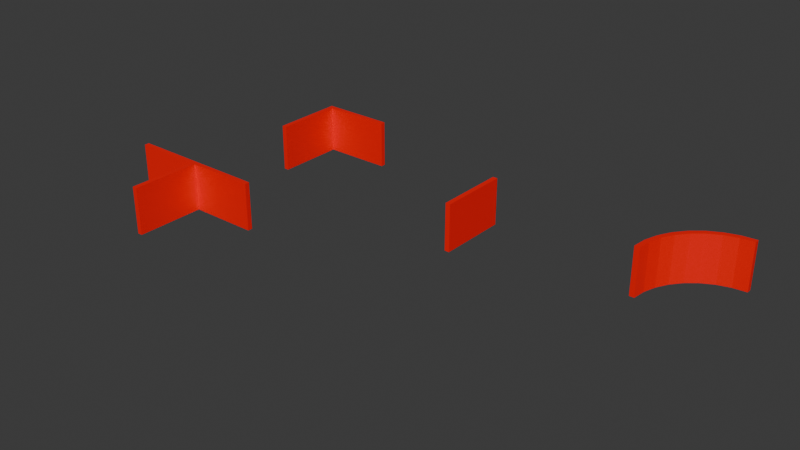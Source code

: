 # Source: WallElements.blend  (saved by Blender 5.0.118; exported with 4.5.12 LTS)
import bpy
from mathutils import Matrix  # noqa: F401  (used for matrix-valued properties, if any)

bpy.ops.wm.read_factory_settings(use_empty=True)
scene = bpy.context.scene
scene.name = 'Scene'

# ---- collections
col_collection = bpy.data.collections.new('Collection'); scene.collection.children.link(col_collection)

# ---- materials (node trees are filled in below, after node groups)
mat_red = bpy.data.materials.new('Red')

# ---- material node trees
mat_red.use_nodes = True; mat_red.node_tree.nodes.clear()
_N = mat_red.node_tree.nodes; _L = mat_red.node_tree.links
n0 = _N.new('ShaderNodeBsdfPrincipled'); n0.name = 'Principled BSDF'; n0.location = (-200, 100)
n0.inputs[0].default_value = (1.0, 0.0, 0.0, 1.0)
n1 = _N.new('ShaderNodeOutputMaterial'); n1.name = 'Material Output'; n1.location = (200, 100)
_L.new(n0.outputs[0], n1.inputs[0])
n1.is_active_output = True

# ---- world
world_world = bpy.data.worlds.new('World'); scene.world = world_world
world_world.use_nodes = True; world_world.node_tree.nodes.clear()
_N = world_world.node_tree.nodes; _L = world_world.node_tree.links
n0 = _N.new('ShaderNodeOutputWorld'); n0.name = 'World Output'; n0.location = (200, 100)
n1 = _N.new('ShaderNodeBackground'); n1.name = 'Background'; n1.location = (-200, 100)
n1.inputs[0].default_value = (0.05088, 0.05088, 0.05088, 1.0)
_L.new(n1.outputs[0], n0.inputs[0])
n0.is_active_output = True
world_world.color = (0.05088, 0.05088, 0.05088)
world_world.sun_shadow_jitter_overblur = 0.0

# ---- meshes
me_plane = bpy.data.meshes.new('Plane')
me_plane.from_pydata([(0.2, -6.0, 0.0), (0.2, 6.0, 0.0), (-0.2, -6.0, 0.0), (-0.2, 6.0, 0.0), (-6.0, 0.0, 0.0), (0.2, 0.0, 0.0), (-0.2, 0.0, 0.0), (0.2, 0.2, 0.0), (-0.2, 0.2, 0.0), (-6.0, 0.2, 0.0), (-6.0, -0.2, 0.0), (0.2, -0.2, 0.0), (-0.2, -0.2, 0.0), (0.2, -6.0, 4.0), (0.2, 6.0, 4.0), (-0.2, -6.0, 4.0), (-0.2, 6.0, 4.0), (-6.0, 0.0, 4.0), (0.2, 0.0, 4.0), (-0.2, 0.0, 4.0), (0.2, 0.2, 4.0), (-0.2, 0.2, 4.0), (-6.0, 0.2, 4.0), (-6.0, -0.2, 4.0), (0.2, -0.2, 4.0), (-0.2, -0.2, 4.0)], [], [(8, 3, 1, 7), (10, 4, 6, 12), (12, 6, 5, 11), (4, 9, 8, 6), (6, 8, 7, 5), (2, 12, 11, 0), (21, 20, 14, 16), (23, 25, 19, 17), (25, 24, 18, 19), (17, 19, 21, 22), (19, 18, 20, 21), (15, 13, 24, 25), (3, 8, 21, 16), (10, 12, 25, 23), (2, 0, 13, 15), (0, 11, 24, 13), (9, 4, 17, 22), (8, 9, 22, 21), (7, 1, 14, 20), (12, 2, 15, 25), (11, 5, 18, 24), (1, 3, 16, 14), (5, 7, 20, 18), (4, 10, 23, 17)])
_uv = me_plane.uv_layers.new(name='UVMap')
_uv.uv.foreach_set('vector', [0.5, 0.75, 0.5, 1.0, 1.0, 1.0, 1.0, 0.75, 0.0, 0.25, 0.0, 0.5, 0.5, 0.5, 0.5, 0.25, 0.5, 0.25, 0.5, 0.5, 1.0, 0.5, 1.0, 0.25, 0.0, 0.5, 0.0, 0.75, 0.5, 0.75, 0.5, 0.5, 0.5, 0.5, 0.5, 0.75, 1.0, 0.75, 1.0, 0.5, 0.5, 0.0, 0.5, 0.25, 1.0, 0.25, 1.0, 0.0, 0.5, 0.75, 1.0, 0.75, 1.0, 1.0, 0.5, 1.0, 0.0, 0.25, 0.5, 0.25, 0.5, 0.5, 0.0, 0.5, 0.5, 0.25, 1.0, 0.25, 1.0, 0.5, 0.5, 0.5, 0.0, 0.5, 0.5, 0.5, 0.5, 0.75, 0.0, 0.75, 0.5, 0.5, 1.0, 0.5, 1.0, 0.75, 0.5, 0.75, 0.5, 0.0, 1.0, 0.0, 1.0, 0.25, 0.5, 0.25, 0.5, 1.0, 0.5, 0.75, 0.5, 0.75, 0.5, 1.0, 0.0, 0.25, 0.5, 0.25, 0.5, 0.25, 0.0, 0.25, 0.5, 0.0, 1.0, 0.0, 1.0, 0.0, 0.5, 0.0, 1.0, 0.0, 1.0, 0.25, 1.0, 0.25, 1.0, 0.0, 0.0, 0.75, 0.0, 0.5, 0.0, 0.5, 0.0, 0.75, 0.5, 0.75, 0.0, 0.75, 0.0, 0.75, 0.5, 0.75, 1.0, 0.75, 1.0, 1.0, 1.0, 1.0, 1.0, 0.75, 0.5, 0.25, 0.5, 0.0, 0.5, 0.0, 0.5, 0.25, 1.0, 0.25, 1.0, 0.5, 1.0, 0.5, 1.0, 0.25, 1.0, 1.0, 0.5, 1.0, 0.5, 1.0, 1.0, 1.0, 1.0, 0.5, 1.0, 0.75, 1.0, 0.75, 1.0, 0.5, 0.0, 0.5, 0.0, 0.25, 0.0, 0.25, 0.0, 0.5])
me_plane.materials.append(mat_red)
me_plane.update()
me_plane_001 = bpy.data.meshes.new('Plane.001')
me_plane_001.from_pydata([(-3.0, -1.0, 0.0), (3.0, -1.0, 0.0), (-3.0, 1.0, 0.0), (3.0, 1.0, 0.0), (-3.0, -1.0, 4.0), (3.0, -1.0, 4.0), (-3.0, 1.0, 4.0), (3.0, 1.0, 4.0)], [], [(0, 2, 3, 1), (4, 5, 7, 6), (1, 3, 7, 5), (2, 0, 4, 6), (3, 2, 6, 7), (0, 1, 5, 4)])
_uv = me_plane_001.uv_layers.new(name='UVMap')
_uv.uv.foreach_set('vector', [0.0, 0.0, 0.0, 1.0, 1.0, 1.0, 1.0, 0.0, 0.0, 0.0, 1.0, 0.0, 1.0, 1.0, 0.0, 1.0, 1.0, 0.0, 1.0, 1.0, 1.0, 1.0, 1.0, 0.0, 0.0, 1.0, 0.0, 0.0, 0.0, 0.0, 0.0, 1.0, 1.0, 1.0, 0.0, 1.0, 0.0, 1.0, 1.0, 1.0, 0.0, 0.0, 1.0, 0.0, 1.0, 0.0, 0.0, 0.0])
me_plane_001.materials.append(mat_red)
me_plane_001.update()
me_plane_002 = bpy.data.meshes.new('Plane.002')
me_plane_002.from_pydata([(6.2, 4.768e-07, 0.0), (5.8, 4.768e-07, 0.0), (-4.768e-07, 6.0, 0.0), (6.2, 6.0, 0.0), (5.8, 6.0, 0.0), (6.2, 6.2, 0.0), (5.8, 6.2, 0.0), (-4.768e-07, 6.2, 0.0), (-4.768e-07, 5.8, 0.0), (6.2, 5.8, 0.0), (5.8, 5.8, 0.0), (6.2, 4.768e-07, 4.0), (5.8, 4.768e-07, 4.0), (-4.768e-07, 6.0, 4.0), (6.2, 6.0, 4.0), (5.8, 6.0, 4.0), (6.2, 6.2, 4.0), (5.8, 6.2, 4.0), (-4.768e-07, 6.2, 4.0), (-4.768e-07, 5.8, 4.0), (6.2, 5.8, 4.0), (5.8, 5.8, 4.0)], [], [(8, 2, 4, 10), (10, 4, 3, 9), (2, 7, 6, 4), (4, 6, 5, 3), (1, 10, 9, 0), (19, 21, 15, 13), (21, 20, 14, 15), (13, 15, 17, 18), (15, 14, 16, 17), (12, 11, 20, 21), (2, 8, 19, 13), (1, 0, 11, 12), (8, 10, 21, 19), (0, 9, 20, 11), (7, 2, 13, 18), (6, 7, 18, 17), (10, 1, 12, 21), (9, 3, 14, 20), (5, 6, 17, 16), (3, 5, 16, 14)])
_uv = me_plane_002.uv_layers.new(name='UVMap')
_uv.uv.foreach_set('vector', [0.0, 0.25, 0.0, 0.5, 0.5, 0.5, 0.5, 0.25, 0.5, 0.25, 0.5, 0.5, 1.0, 0.5, 1.0, 0.25, 0.0, 0.5, 0.0, 0.75, 0.5, 0.75, 0.5, 0.5, 0.5, 0.5, 0.5, 0.75, 1.0, 0.75, 1.0, 0.5, 0.5, 0.0, 0.5, 0.25, 1.0, 0.25, 1.0, 0.0, 0.0, 0.25, 0.5, 0.25, 0.5, 0.5, 0.0, 0.5, 0.5, 0.25, 1.0, 0.25, 1.0, 0.5, 0.5, 0.5, 0.0, 0.5, 0.5, 0.5, 0.5, 0.75, 0.0, 0.75, 0.5, 0.5, 1.0, 0.5, 1.0, 0.75, 0.5, 0.75, 0.5, 0.0, 1.0, 0.0, 1.0, 0.25, 0.5, 0.25, 0.0, 0.5, 0.0, 0.25, 0.0, 0.25, 0.0, 0.5, 0.5, 0.0, 1.0, 0.0, 1.0, 0.0, 0.5, 0.0, 0.0, 0.25, 0.5, 0.25, 0.5, 0.25, 0.0, 0.25, 1.0, 0.0, 1.0, 0.25, 1.0, 0.25, 1.0, 0.0, 0.0, 0.75, 0.0, 0.5, 0.0, 0.5, 0.0, 0.75, 0.5, 0.75, 0.0, 0.75, 0.0, 0.75, 0.5, 0.75, 0.5, 0.25, 0.5, 0.0, 0.5, 0.0, 0.5, 0.25, 1.0, 0.25, 1.0, 0.5, 1.0, 0.5, 1.0, 0.25, 1.0, 0.75, 0.5, 0.75, 0.5, 0.75, 1.0, 0.75, 1.0, 0.5, 1.0, 0.75, 1.0, 0.75, 1.0, 0.5])
me_plane_002.materials.append(mat_red)
me_plane_002.update()
me_cylinder = bpy.data.meshes.new('Cylinder')
me_cylinder.from_pydata([(1.0, 0.0, -1.0), (1.0, 0.0, 3.0), (0.9808, -0.1951, -1.0), (0.9808, -0.1951, 3.0), (0.9239, -0.3827, -1.0), (0.9239, -0.3827, 3.0), (0.8315, -0.5556, -1.0), (0.8315, -0.5556, 3.0), (0.7071, -0.7071, -1.0), (0.7071, -0.7071, 3.0), (0.5556, -0.8315, -1.0), (0.5556, -0.8315, 3.0), (0.3827, -0.9239, -1.0), (0.3827, -0.9239, 3.0), (0.1951, -0.9808, -1.0), (0.1951, -0.9808, 3.0), (0.0, -1.0, -1.0), (0.0, -1.0, 3.0), (0.0, -0.9321, 3.0), (0.6591, -0.6591, 3.0), (0.9321, 0.0, 3.0), (0.1818, -0.9142, 3.0), (0.5179, -0.775, 3.0), (0.3567, -0.8612, 3.0), (0.775, -0.5179, 3.0), (0.9142, -0.1818, 3.0), (0.8612, -0.3567, 3.0), (0.9142, -0.1818, -1.0), (0.5179, -0.775, -1.0), (0.3567, -0.8612, -1.0), (0.6591, -0.6591, -1.0), (0.8612, -0.3567, -1.0), (0.775, -0.5179, -1.0), (0.9321, 0.0, -1.0), (0.0, -0.9321, -1.0), (0.1818, -0.9142, -1.0)], [], [(0, 1, 3, 2), (2, 3, 5, 4), (4, 5, 7, 6), (6, 7, 9, 8), (8, 9, 11, 10), (10, 11, 13, 12), (12, 13, 15, 14), (14, 15, 17, 16), (25, 20, 33, 27), (26, 25, 27, 31), (24, 26, 31, 32), (19, 24, 32, 30), (22, 19, 30, 28), (23, 22, 28, 29), (21, 23, 29, 35), (18, 21, 35, 34), (15, 21, 18, 17), (13, 23, 21, 15), (13, 11, 22, 23), (11, 9, 19, 22), (7, 24, 19, 9), (5, 26, 24, 7), (5, 3, 25, 26), (3, 1, 20, 25), (14, 16, 34, 35), (14, 35, 29, 12), (12, 29, 28, 10), (8, 10, 28, 30), (6, 8, 30, 32), (4, 31, 27, 2), (6, 32, 31, 4), (0, 2, 27, 33), (0, 33, 20, 1), (16, 17, 18, 34)])
_uv = me_cylinder.uv_layers.new(name='UVMap')
_uv.uv.foreach_set('vector', [0.75, 0.5, 0.75, 1.0, 0.7188, 1.0, 0.7188, 0.5, 0.7188, 0.5, 0.7188, 1.0, 0.6875, 1.0, 0.6875, 0.5, 0.6875, 0.5, 0.6875, 1.0, 0.6562, 1.0, 0.6562, 0.5, 0.6562, 0.5, 0.6562, 1.0, 0.625, 1.0, 0.625, 0.5, 0.625, 0.5, 0.625, 1.0, 0.5938, 1.0, 0.5938, 0.5, 0.5938, 0.5, 0.5938, 1.0, 0.5625, 1.0, 0.5625, 0.5, 0.5625, 0.5, 0.5625, 1.0, 0.5312, 1.0, 0.5312, 0.5, 0.5312, 0.5, 0.5312, 1.0, 0.5, 1.0, 0.5, 0.5, 0.7188, 0.6591, 0.75, 0.6591, 0.75, 0.5682, 0.7188, 0.5682, 0.6875, 0.6591, 0.7188, 0.6591, 0.7188, 0.5682, 0.6875, 0.5682, 0.6562, 0.6591, 0.6875, 0.6591, 0.6875, 0.5682, 0.6562, 0.5682, 0.625, 0.6591, 0.6562, 0.6591, 0.6562, 0.5682, 0.625, 0.5682, 0.5938, 0.6591, 0.625, 0.6591, 0.625, 0.5682, 0.5938, 0.5682, 0.5625, 0.6591, 0.5938, 0.6591, 0.5938, 0.5682, 0.5625, 0.5682, 0.5312, 0.6591, 0.5625, 0.6591, 0.5625, 0.5682, 0.5312, 0.5682, 0.5, 0.6591, 0.5312, 0.6591, 0.5312, 0.5682, 0.5, 0.5682, 0.5312, 1.0, 0.5312, 0.6591, 0.5, 0.6591, 0.5, 1.0, 0.5625, 1.0, 0.5625, 0.6591, 0.5312, 0.6591, 0.5312, 1.0, 0.5625, 1.0, 0.5938, 1.0, 0.5938, 0.6591, 0.5625, 0.6591, 0.5938, 1.0, 0.625, 1.0, 0.625, 0.6591, 0.5938, 0.6591, 0.6562, 1.0, 0.6562, 0.6591, 0.625, 0.6591, 0.625, 1.0, 0.6875, 1.0, 0.6875, 0.6591, 0.6562, 0.6591, 0.6562, 1.0, 0.6875, 1.0, 0.7188, 1.0, 0.7188, 0.6591, 0.6875, 0.6591, 0.7188, 1.0, 0.75, 1.0, 0.75, 0.6591, 0.7188, 0.6591, 0.5312, 0.5, 0.5, 0.5, 0.5, 0.5682, 0.5312, 0.5682, 0.5312, 0.5, 0.5312, 0.5682, 0.5625, 0.5682, 0.5625, 0.5, 0.5625, 0.5, 0.5625, 0.5682, 0.5938, 0.5682, 0.5938, 0.5, 0.625, 0.5, 0.5938, 0.5, 0.5938, 0.5682, 0.625, 0.5682, 0.6562, 0.5, 0.625, 0.5, 0.625, 0.5682, 0.6562, 0.5682, 0.6875, 0.5, 0.6875, 0.5682, 0.7188, 0.5682, 0.7188, 0.5, 0.6562, 0.5, 0.6562, 0.5682, 0.6875, 0.5682, 0.6875, 0.5, 0.75, 0.5, 0.7188, 0.5, 0.7188, 0.5682, 0.75, 0.5682, 0.75, 0.5, 0.75, 0.5682, 0.75, 0.6591, 0.75, 1.0, 0.5, 0.5, 0.5, 1.0, 0.5, 0.6591, 0.5, 0.5682])
me_cylinder.materials.append(mat_red)
me_cylinder.update()

# ---- objects
ob_plane = bpy.data.objects.new('Plane', me_plane)
ob_plane_001 = bpy.data.objects.new('Plane.001', me_plane_001)
ob_plane_002 = bpy.data.objects.new('Plane.002', me_plane_002)
ob_cylinder = bpy.data.objects.new('Cylinder', me_cylinder)

# ---- transforms, parenting, visibility, modifiers, constraints
ob_plane.location = (-40.0, -10.0, 0.0)
ob_plane.rotation_euler = (0.0, -0.0, 1.571)
ob_plane.show_wire = True
ob_plane.show_all_edges = True
ob_plane_001.location = (-20.0, 0.0, 0.0)
ob_plane_001.rotation_euler = (0.0, -0.0, -1.571)
ob_plane_001.scale = (1.0, 0.2, 1.0)
ob_plane_001.show_wire = True
ob_plane_001.show_all_edges = True
ob_plane_002.location = (-34.0, 0.0, 0.0)
ob_plane_002.rotation_euler = (0.0, -0.0, 1.571)
ob_plane_002.show_wire = True
ob_plane_002.show_all_edges = True
ob_cylinder.location = (0.0, 0.0, 1.0)
ob_cylinder.rotation_euler = (0.0, -0.0, 3.142)
ob_cylinder.scale = (6.2, 6.2, 1.0)
ob_cylinder.show_wire = True
ob_cylinder.show_all_edges = True

# ---- collection membership
col_collection.objects.link(ob_plane)
col_collection.objects.link(ob_plane_001)
col_collection.objects.link(ob_plane_002)
col_collection.objects.link(ob_cylinder)

# ---- scene / render settings (as saved in the file)
scene.frame_start = 1; scene.frame_end = 250; scene.frame_set(1)
scene.render.engine = 'BLENDER_EEVEE_NEXT'
scene.render.bake_bias = 0.0
scene.render.bake_samples = 0
scene.cycles.sampling_pattern = 'TABULATED_SOBOL'
scene.eevee.use_volume_custom_range = False
bpy.context.view_layer.update()

# ---- added for rendering (the .blend has no active camera and no usable light): camera, sun
cam_auto = bpy.data.cameras.new('AutoCamera')
cam_auto.lens = 50.0
cam_auto.sensor_width = 36.0
cam_auto.clip_end = 1000.0
ob_auto_camera = bpy.data.objects.new('AutoCamera', cam_auto)
scene.collection.objects.link(ob_auto_camera)
ob_auto_camera.location = (24.4022, -61.7827, 39.9218)
ob_auto_camera.rotation_euler = (1.09748, -7.21219e-08, 0.694738)
scene.camera = ob_auto_camera
light_auto_sun = bpy.data.lights.new('AutoSun', 'SUN')
light_auto_sun.energy = 3.0
light_auto_sun.angle = 0.0523599
ob_auto_sun = bpy.data.objects.new('AutoSun', light_auto_sun)
scene.collection.objects.link(ob_auto_sun)
ob_auto_sun.rotation_euler = (0.872665, 0.174533, 0.523599)
bpy.context.view_layer.update()
